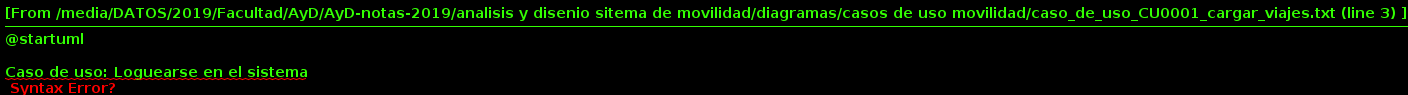

The diagram above was rendered by PlantUML. Its source (embedded in the PNG):
@startuml

Caso de uso: Loguearse en el sistema
=================================

**ID**: CU001

**Actores**: Investigador, Estudiante.

**Proposito**: Permite el acceso de los usuarios al sistema.

**Tipo**: Primario  

**Precondiciones**: El investgador debe haber registrado su cuenta previamente y debe encontrarse activa.
El Estudiante debe ser debe ser asignado aun formulario.

**Postcondiciones**: El usuario se encuentra en su vista inicial del sistema y dispone de todas sus funcionalidades.

Curso típico de las acciones:
----------------------

| Actor Acción | Respuesta del sistema |
|:--------------|:----------------|
| 1. El Investigador ingresa su usuario y contraseña en la pagina de login| |
|  | 2. El sistema verifica que exista el usuario y que la contraseña sea correcta||
|3.El investigador accede a la pantalla inicial del sistema||

Cursos Alternativos:
-----------
3a. El usuario es incorrecto 

|  | 3a. El sistema informa que el usuario es incorrecto y solicita que se modifique, blanqueando los datos ingresados|
|  | 4a. El sistema activa algún tipo de protección de robots|
3b. ...

Section: A subsection of the use case, e.g. Paying by cash
-----------
| Actor Action | System Response |
|:--------------|:----------------|
| 1. This use case begins when Actor wants to initiate an event.| |
| 2. The Actor does something... | 3. The system determines something or responds... |
|4. ||
|5. | 6. |
@enduml